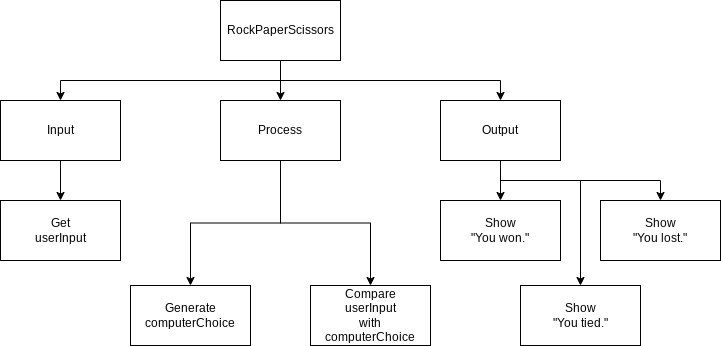

The diagram above was exported from draw.io. Its source (the exported page's mxGraphModel, read from the mxfile embedded in the PNG):
<mxGraphModel dx="489" dy="273" grid="1" gridSize="10" guides="1" tooltips="1" connect="1" arrows="1" fold="1" page="1" pageScale="1" pageWidth="827" pageHeight="1169" math="0" shadow="0">
  <root>
    <mxCell id="0" />
    <mxCell id="1" parent="0" />
    <mxCell id="6" style="edgeStyle=orthogonalEdgeStyle;html=1;entryX=0.5;entryY=0;entryDx=0;entryDy=0;rounded=0;" parent="1" source="2" target="3" edge="1">
      <mxGeometry relative="1" as="geometry" />
    </mxCell>
    <mxCell id="7" style="edgeStyle=orthogonalEdgeStyle;rounded=0;html=1;entryX=0.5;entryY=0;entryDx=0;entryDy=0;" parent="1" source="2" target="5" edge="1">
      <mxGeometry relative="1" as="geometry">
        <Array as="points">
          <mxPoint x="410" y="350" />
          <mxPoint x="630" y="350" />
        </Array>
      </mxGeometry>
    </mxCell>
    <mxCell id="8" style="edgeStyle=orthogonalEdgeStyle;rounded=0;html=1;entryX=0.5;entryY=0;entryDx=0;entryDy=0;" parent="1" source="2" target="4" edge="1">
      <mxGeometry relative="1" as="geometry">
        <Array as="points">
          <mxPoint x="410" y="350" />
          <mxPoint x="190" y="350" />
        </Array>
      </mxGeometry>
    </mxCell>
    <mxCell id="2" value="RockPaperScissors" style="rounded=0;whiteSpace=wrap;html=1;" parent="1" vertex="1">
      <mxGeometry x="350" y="270" width="120" height="60" as="geometry" />
    </mxCell>
    <mxCell id="11" style="edgeStyle=orthogonalEdgeStyle;rounded=0;html=1;" parent="1" source="3" target="10" edge="1">
      <mxGeometry relative="1" as="geometry" />
    </mxCell>
    <mxCell id="14" style="edgeStyle=orthogonalEdgeStyle;rounded=0;html=1;" parent="1" source="3" target="13" edge="1">
      <mxGeometry relative="1" as="geometry" />
    </mxCell>
    <mxCell id="3" value="Process" style="rounded=0;whiteSpace=wrap;html=1;" parent="1" vertex="1">
      <mxGeometry x="350" y="370" width="120" height="60" as="geometry" />
    </mxCell>
    <mxCell id="12" style="edgeStyle=orthogonalEdgeStyle;rounded=0;html=1;" parent="1" source="4" target="9" edge="1">
      <mxGeometry relative="1" as="geometry" />
    </mxCell>
    <mxCell id="4" value="Input" style="rounded=0;whiteSpace=wrap;html=1;" parent="1" vertex="1">
      <mxGeometry x="130" y="370" width="120" height="60" as="geometry" />
    </mxCell>
    <mxCell id="18" style="edgeStyle=orthogonalEdgeStyle;rounded=0;html=1;entryX=0.5;entryY=0;entryDx=0;entryDy=0;" parent="1" source="5" target="15" edge="1">
      <mxGeometry relative="1" as="geometry" />
    </mxCell>
    <mxCell id="19" style="edgeStyle=orthogonalEdgeStyle;rounded=0;html=1;entryX=0.5;entryY=0;entryDx=0;entryDy=0;" parent="1" source="5" target="16" edge="1">
      <mxGeometry relative="1" as="geometry">
        <Array as="points">
          <mxPoint x="630" y="450" />
          <mxPoint x="790" y="450" />
        </Array>
      </mxGeometry>
    </mxCell>
    <mxCell id="20" style="edgeStyle=orthogonalEdgeStyle;rounded=0;html=1;entryX=0.5;entryY=0;entryDx=0;entryDy=0;" parent="1" source="5" target="17" edge="1">
      <mxGeometry relative="1" as="geometry">
        <Array as="points">
          <mxPoint x="630" y="450" />
          <mxPoint x="710" y="450" />
        </Array>
      </mxGeometry>
    </mxCell>
    <mxCell id="5" value="Output" style="rounded=0;whiteSpace=wrap;html=1;" parent="1" vertex="1">
      <mxGeometry x="570" y="370" width="120" height="60" as="geometry" />
    </mxCell>
    <mxCell id="9" value="Get&lt;br&gt;userInput" style="rounded=0;whiteSpace=wrap;html=1;" parent="1" vertex="1">
      <mxGeometry x="130" y="470" width="120" height="60" as="geometry" />
    </mxCell>
    <mxCell id="10" value="Generate&lt;br&gt;computerChoice" style="rounded=0;whiteSpace=wrap;html=1;" parent="1" vertex="1">
      <mxGeometry x="260" y="555" width="120" height="60" as="geometry" />
    </mxCell>
    <mxCell id="13" value="Compare&lt;br&gt;userInput&lt;br&gt;with&lt;br&gt;computerChoice" style="rounded=0;whiteSpace=wrap;html=1;" parent="1" vertex="1">
      <mxGeometry x="440" y="555" width="120" height="60" as="geometry" />
    </mxCell>
    <mxCell id="15" value="Show&lt;br&gt;&quot;You won.&quot;" style="rounded=0;whiteSpace=wrap;html=1;" parent="1" vertex="1">
      <mxGeometry x="570" y="470" width="120" height="60" as="geometry" />
    </mxCell>
    <mxCell id="16" value="Show&lt;br&gt;&quot;You lost.&quot;" style="rounded=0;whiteSpace=wrap;html=1;" parent="1" vertex="1">
      <mxGeometry x="730" y="470" width="120" height="60" as="geometry" />
    </mxCell>
    <mxCell id="17" value="Show&lt;br&gt;&quot;You tied.&quot;" style="rounded=0;whiteSpace=wrap;html=1;" parent="1" vertex="1">
      <mxGeometry x="650" y="555" width="120" height="60" as="geometry" />
    </mxCell>
  </root>
</mxGraphModel>